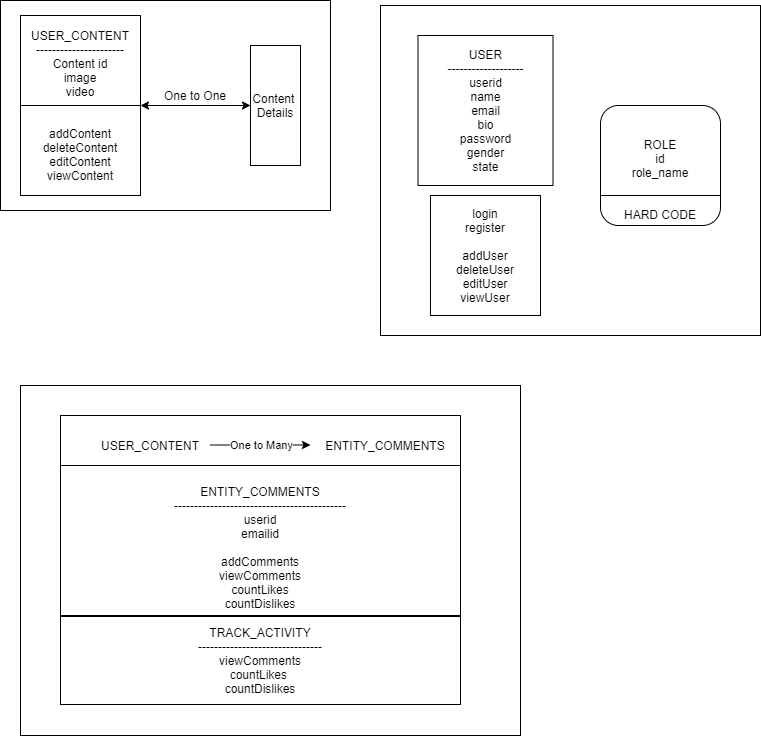

The diagram above was exported from draw.io. Its source (the exported page's mxGraphModel, read from the mxfile embedded in the PNG):
<mxGraphModel dx="1038" dy="548" grid="1" gridSize="10" guides="1" tooltips="1" connect="1" arrows="1" fold="1" page="1" pageScale="1" pageWidth="827" pageHeight="1169" math="0" shadow="0">
  <root>
    <mxCell id="0" />
    <mxCell id="1" parent="0" />
    <mxCell id="nn7my0kfRLGAH6kXELzr-3" value="&lt;br&gt;USER&lt;br&gt;-------------------&lt;br&gt;userid&lt;br&gt;name&lt;br&gt;email&lt;br&gt;&lt;div&gt;bio&lt;/div&gt;&lt;div&gt;password&lt;/div&gt;&lt;div&gt;gender&lt;/div&gt;&lt;div&gt;state&lt;/div&gt;&lt;div&gt;&lt;br&gt;&lt;/div&gt;" style="rounded=0;whiteSpace=wrap;html=1;gradientDirection=north;" parent="1" vertex="1">
      <mxGeometry x="437.5" y="50" width="135" height="150" as="geometry" />
    </mxCell>
    <mxCell id="8QD0Za3M-nCGqO95BDHG-3" value="login&lt;br&gt;register&lt;br&gt;&lt;br&gt;addUser&lt;br&gt;deleteUser&lt;br&gt;editUser&lt;br&gt;viewUser&lt;br&gt;" style="rounded=0;whiteSpace=wrap;html=1;" vertex="1" parent="1">
      <mxGeometry x="450" y="210" width="110" height="120" as="geometry" />
    </mxCell>
    <mxCell id="8QD0Za3M-nCGqO95BDHG-4" value="&lt;br&gt;&lt;br&gt;ROLE&lt;br&gt;id&lt;br&gt;role_name&lt;br&gt;&lt;br&gt;&lt;br&gt;HARD CODE" style="rounded=1;whiteSpace=wrap;html=1;" vertex="1" parent="1">
      <mxGeometry x="620" y="120" width="120" height="120" as="geometry" />
    </mxCell>
    <mxCell id="8QD0Za3M-nCGqO95BDHG-5" value="" style="endArrow=none;html=1;exitX=0;exitY=0.75;exitDx=0;exitDy=0;entryX=1;entryY=0.75;entryDx=0;entryDy=0;" edge="1" parent="1" source="8QD0Za3M-nCGqO95BDHG-4" target="8QD0Za3M-nCGqO95BDHG-4">
      <mxGeometry width="50" height="50" relative="1" as="geometry">
        <mxPoint x="590" y="170" as="sourcePoint" />
        <mxPoint x="730" y="145" as="targetPoint" />
      </mxGeometry>
    </mxCell>
    <mxCell id="8QD0Za3M-nCGqO95BDHG-7" value="" style="rounded=0;html=1;whiteSpace=wrap;fillColor=none;" vertex="1" parent="1">
      <mxGeometry x="400" y="20" width="380" height="330" as="geometry" />
    </mxCell>
    <mxCell id="8QD0Za3M-nCGqO95BDHG-10" value="USER_CONTENT&lt;br&gt;----------------------&lt;br&gt;Content id&lt;br&gt;image&lt;br&gt;video&lt;br&gt;&lt;br&gt;&lt;br&gt;addContent&lt;br&gt;deleteContent&lt;br&gt;editContent&lt;br&gt;viewContent" style="rounded=0;whiteSpace=wrap;html=1;fillColor=none;" vertex="1" parent="1">
      <mxGeometry x="40" y="30" width="120" height="180" as="geometry" />
    </mxCell>
    <mxCell id="8QD0Za3M-nCGqO95BDHG-13" value="Content &lt;br&gt;Details" style="rounded=0;whiteSpace=wrap;html=1;fillColor=none;" vertex="1" parent="1">
      <mxGeometry x="270" y="60" width="50" height="120" as="geometry" />
    </mxCell>
    <mxCell id="8QD0Za3M-nCGqO95BDHG-14" value="" style="endArrow=classic;startArrow=classic;html=1;entryX=0;entryY=0.5;entryDx=0;entryDy=0;" edge="1" parent="1" target="8QD0Za3M-nCGqO95BDHG-13">
      <mxGeometry width="50" height="50" relative="1" as="geometry">
        <mxPoint x="160" y="120" as="sourcePoint" />
        <mxPoint x="210" y="70" as="targetPoint" />
      </mxGeometry>
    </mxCell>
    <mxCell id="8QD0Za3M-nCGqO95BDHG-15" value="One to One" style="text;html=1;strokeColor=none;fillColor=none;align=center;verticalAlign=middle;whiteSpace=wrap;rounded=0;" vertex="1" parent="1">
      <mxGeometry x="180" y="100" width="70" height="20" as="geometry" />
    </mxCell>
    <mxCell id="8QD0Za3M-nCGqO95BDHG-17" value="" style="rounded=0;whiteSpace=wrap;html=1;fillColor=none;" vertex="1" parent="1">
      <mxGeometry x="20" y="15" width="330" height="210" as="geometry" />
    </mxCell>
    <mxCell id="8QD0Za3M-nCGqO95BDHG-18" value="" style="rounded=0;whiteSpace=wrap;html=1;fillColor=none;" vertex="1" parent="1">
      <mxGeometry x="80" y="430" width="400" height="50" as="geometry" />
    </mxCell>
    <mxCell id="8QD0Za3M-nCGqO95BDHG-19" value="" style="endArrow=none;html=1;entryX=1;entryY=0.5;entryDx=0;entryDy=0;exitX=0;exitY=0.5;exitDx=0;exitDy=0;" edge="1" parent="1" source="8QD0Za3M-nCGqO95BDHG-10" target="8QD0Za3M-nCGqO95BDHG-10">
      <mxGeometry width="50" height="50" relative="1" as="geometry">
        <mxPoint x="40" y="135" as="sourcePoint" />
        <mxPoint x="90" y="85" as="targetPoint" />
      </mxGeometry>
    </mxCell>
    <mxCell id="8QD0Za3M-nCGqO95BDHG-20" value="USER_CONTENT" style="text;html=1;strokeColor=none;fillColor=none;align=center;verticalAlign=middle;whiteSpace=wrap;rounded=0;" vertex="1" parent="1">
      <mxGeometry x="150" y="450" width="40" height="20" as="geometry" />
    </mxCell>
    <mxCell id="8QD0Za3M-nCGqO95BDHG-25" value="" style="endArrow=classic;html=1;" edge="1" parent="1">
      <mxGeometry relative="1" as="geometry">
        <mxPoint x="230" y="459.5" as="sourcePoint" />
        <mxPoint x="330" y="459.5" as="targetPoint" />
      </mxGeometry>
    </mxCell>
    <mxCell id="8QD0Za3M-nCGqO95BDHG-26" value="One to Many" style="edgeLabel;resizable=0;html=1;align=center;verticalAlign=middle;" connectable="0" vertex="1" parent="8QD0Za3M-nCGqO95BDHG-25">
      <mxGeometry relative="1" as="geometry" />
    </mxCell>
    <mxCell id="8QD0Za3M-nCGqO95BDHG-27" value="ENTITY_COMMENTS" style="text;html=1;strokeColor=none;fillColor=none;align=center;verticalAlign=middle;whiteSpace=wrap;rounded=0;" vertex="1" parent="1">
      <mxGeometry x="350" y="450" width="110" height="20" as="geometry" />
    </mxCell>
    <mxCell id="8QD0Za3M-nCGqO95BDHG-28" value="&lt;br&gt;ENTITY_COMMENTS&lt;br&gt;-------------------------------------------&lt;br&gt;userid&lt;br&gt;emailid&lt;br&gt;&lt;br&gt;addComments&lt;br&gt;viewComments&lt;br&gt;countLikes&lt;br&gt;countDislikes" style="rounded=0;whiteSpace=wrap;html=1;fillColor=none;" vertex="1" parent="1">
      <mxGeometry x="80" y="480" width="400" height="150" as="geometry" />
    </mxCell>
    <mxCell id="8QD0Za3M-nCGqO95BDHG-29" value="TRACK_ACTIVITY&lt;br&gt;-------------------------------&lt;br&gt;viewComments&lt;br&gt;countLikes &lt;br&gt;countDislikes" style="rounded=0;whiteSpace=wrap;html=1;fillColor=none;" vertex="1" parent="1">
      <mxGeometry x="80" y="631" width="400" height="88" as="geometry" />
    </mxCell>
    <mxCell id="8QD0Za3M-nCGqO95BDHG-30" value="" style="rounded=0;whiteSpace=wrap;html=1;fillColor=none;" vertex="1" parent="1">
      <mxGeometry x="40" y="400" width="500" height="350" as="geometry" />
    </mxCell>
  </root>
</mxGraphModel>